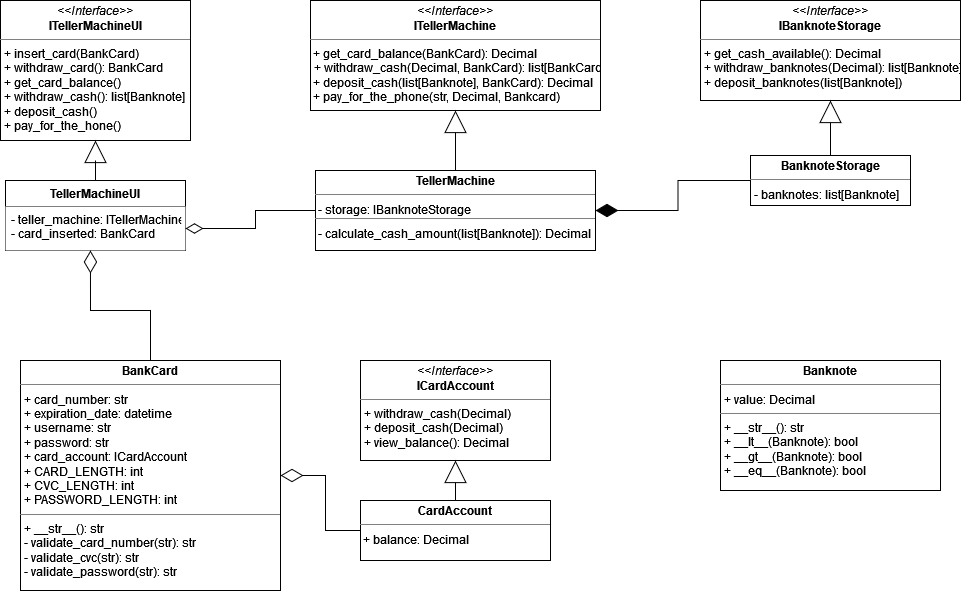

The diagram above was exported from draw.io. Its source (the exported page's mxGraphModel, read from the mxfile embedded in the PNG):
<mxGraphModel dx="2062" dy="1112" grid="1" gridSize="10" guides="1" tooltips="1" connect="1" arrows="1" fold="1" page="1" pageScale="1" pageWidth="1100" pageHeight="850" background="#ffffff" math="0" shadow="0">
  <root>
    <mxCell id="0" />
    <mxCell id="1" parent="0" />
    <mxCell id="vVXEo_HhD2VEnxMF9g89-7" value="&lt;p style=&quot;margin: 0px ; margin-top: 4px ; text-align: center&quot;&gt;&lt;i&gt;&amp;lt;&amp;lt;Interface&amp;gt;&amp;gt;&lt;/i&gt;&lt;br&gt;&lt;b&gt;&lt;span style=&quot;background-color: transparent&quot;&gt;ITellerMachineUI&lt;/span&gt;&lt;/b&gt;&lt;/p&gt;&lt;hr size=&quot;1&quot;&gt;&lt;p style=&quot;margin: 0px ; margin-left: 4px&quot;&gt;+ insert_card(BankCard) &lt;br&gt;+ withdraw_card(): BankCard&lt;/p&gt;&lt;p style=&quot;margin: 0px ; margin-left: 4px&quot;&gt;+ get_card_balance()&lt;/p&gt;&lt;p style=&quot;margin: 0px ; margin-left: 4px&quot;&gt;+ withdraw_cash(): list[Banknote]&lt;/p&gt;&lt;p style=&quot;margin: 0px ; margin-left: 4px&quot;&gt;+ deposit_cash()&lt;/p&gt;&lt;p style=&quot;margin: 0px ; margin-left: 4px&quot;&gt;+ pay_for_the_hone()&lt;br&gt;&lt;/p&gt;" style="verticalAlign=top;align=left;overflow=fill;fontSize=12;fontFamily=Helvetica;html=1;labelBackgroundColor=none;fontColor=#000000;" vertex="1" parent="1">
      <mxGeometry x="90" y="30" width="190" height="140" as="geometry" />
    </mxCell>
    <mxCell id="vVXEo_HhD2VEnxMF9g89-32" style="edgeStyle=orthogonalEdgeStyle;rounded=0;orthogonalLoop=1;jettySize=auto;html=1;entryX=0.5;entryY=1;entryDx=0;entryDy=0;fontColor=#000000;endArrow=block;endFill=0;endSize=20;" edge="1" parent="1" source="vVXEo_HhD2VEnxMF9g89-8" target="vVXEo_HhD2VEnxMF9g89-7">
      <mxGeometry relative="1" as="geometry" />
    </mxCell>
    <mxCell id="vVXEo_HhD2VEnxMF9g89-8" value="TellerMachineUI" style="swimlane;fontStyle=1;align=center;verticalAlign=top;childLayout=stackLayout;horizontal=1;startSize=26;horizontalStack=0;resizeParent=1;resizeParentMax=0;resizeLast=0;collapsible=1;marginBottom=0;labelBackgroundColor=none;fontColor=#000000;" vertex="1" parent="1">
      <mxGeometry x="95" y="210" width="180" height="70" as="geometry" />
    </mxCell>
    <mxCell id="vVXEo_HhD2VEnxMF9g89-9" value="- teller_machine: ITellerMachine&#10;- card_inserted: BankCard&#10;" style="text;align=left;verticalAlign=top;spacingLeft=4;spacingRight=4;overflow=hidden;rotatable=0;points=[[0,0.5],[1,0.5]];portConstraint=eastwest;labelBackgroundColor=#FFFFFF;fillColor=default;" vertex="1" parent="vVXEo_HhD2VEnxMF9g89-8">
      <mxGeometry y="26" width="180" height="44" as="geometry" />
    </mxCell>
    <mxCell id="vVXEo_HhD2VEnxMF9g89-14" value="&lt;p style=&quot;margin: 0px ; margin-top: 4px ; text-align: center&quot;&gt;&lt;i&gt;&amp;lt;&amp;lt;Interface&amp;gt;&amp;gt;&lt;/i&gt;&lt;br&gt;&lt;b&gt;ITellerMachine&lt;/b&gt;&lt;/p&gt;&lt;hr size=&quot;1&quot;&gt;&amp;nbsp;+ get_card_balance(BankCard): Decimal&lt;br&gt;&lt;p style=&quot;margin: 0px ; margin-left: 4px&quot;&gt;+ withdraw_cash(Decimal, BankCard): list[BankCard]&lt;/p&gt;&lt;div&gt;&amp;nbsp;+ deposit_cash(list[Banknote], BankCard): Decimal&lt;/div&gt;&lt;div&gt;&amp;nbsp;+ pay_for_the_phone(str, Decimal, Bankcard)&lt;br&gt;&lt;/div&gt;" style="verticalAlign=top;align=left;overflow=fill;fontSize=12;fontFamily=Helvetica;html=1;labelBackgroundColor=none;fontColor=#000000;" vertex="1" parent="1">
      <mxGeometry x="400" y="30" width="290" height="110" as="geometry" />
    </mxCell>
    <mxCell id="vVXEo_HhD2VEnxMF9g89-20" style="edgeStyle=orthogonalEdgeStyle;rounded=0;orthogonalLoop=1;jettySize=auto;html=1;entryX=1;entryY=0.5;entryDx=0;entryDy=0;fontColor=#000000;endArrow=diamondThin;endFill=0;endSize=15;" edge="1" parent="1" source="vVXEo_HhD2VEnxMF9g89-18" target="vVXEo_HhD2VEnxMF9g89-9">
      <mxGeometry relative="1" as="geometry" />
    </mxCell>
    <mxCell id="vVXEo_HhD2VEnxMF9g89-31" style="edgeStyle=orthogonalEdgeStyle;rounded=0;orthogonalLoop=1;jettySize=auto;html=1;entryX=0.5;entryY=1;entryDx=0;entryDy=0;fontColor=#000000;endArrow=block;endFill=0;endSize=20;" edge="1" parent="1" source="vVXEo_HhD2VEnxMF9g89-18" target="vVXEo_HhD2VEnxMF9g89-14">
      <mxGeometry relative="1" as="geometry" />
    </mxCell>
    <mxCell id="vVXEo_HhD2VEnxMF9g89-18" value="&lt;p style=&quot;margin: 0px ; margin-top: 4px ; text-align: center&quot;&gt;&lt;b&gt;TellerMachine&lt;/b&gt;&lt;/p&gt;&lt;hr size=&quot;1&quot;&gt;&lt;div style=&quot;height: 2px&quot;&gt;&amp;nbsp;- storage: IBanknoteStorage&lt;br&gt;&lt;/div&gt;&lt;div style=&quot;height: 2px&quot;&gt;&lt;br&gt;&lt;/div&gt;&lt;div style=&quot;height: 2px&quot;&gt;&lt;br&gt;&lt;/div&gt;&lt;div style=&quot;height: 2px&quot;&gt;&lt;br&gt;&lt;/div&gt;&lt;div style=&quot;height: 2px&quot;&gt;&lt;br&gt;&lt;/div&gt;&lt;hr size=&quot;1&quot;&gt;&lt;div style=&quot;height: 2px&quot;&gt;&amp;nbsp;- calculate_cash_amount(list[Banknote]): Decimal&lt;br&gt;&lt;/div&gt;" style="verticalAlign=top;align=left;overflow=fill;fontSize=12;fontFamily=Helvetica;html=1;labelBackgroundColor=none;fontColor=#000000;" vertex="1" parent="1">
      <mxGeometry x="405" y="200" width="280" height="80" as="geometry" />
    </mxCell>
    <mxCell id="vVXEo_HhD2VEnxMF9g89-22" value="&lt;p style=&quot;margin: 0px ; margin-top: 4px ; text-align: center&quot;&gt;&lt;i&gt;&amp;lt;&amp;lt;Interface&amp;gt;&amp;gt;&lt;/i&gt;&lt;br&gt;&lt;b&gt;IBanknoteStorage&lt;/b&gt;&lt;/p&gt;&lt;hr size=&quot;1&quot;&gt;&lt;p style=&quot;margin: 0px ; margin-left: 4px&quot;&gt;+ get_cash_available(): Decimal&lt;br&gt;+ withdraw_banknotes(Decimal): list[Banknote]&lt;/p&gt;&lt;p style=&quot;margin: 0px ; margin-left: 4px&quot;&gt;+ deposit_banknotes(list[Banknote])&lt;br&gt;&lt;/p&gt;" style="verticalAlign=top;align=left;overflow=fill;fontSize=12;fontFamily=Helvetica;html=1;labelBackgroundColor=none;fontColor=#000000;" vertex="1" parent="1">
      <mxGeometry x="790" y="30" width="260" height="100" as="geometry" />
    </mxCell>
    <mxCell id="vVXEo_HhD2VEnxMF9g89-29" style="edgeStyle=orthogonalEdgeStyle;rounded=0;orthogonalLoop=1;jettySize=auto;html=1;entryX=1;entryY=0.5;entryDx=0;entryDy=0;fontColor=#000000;endArrow=diamondThin;endFill=1;endSize=20;" edge="1" parent="1" source="vVXEo_HhD2VEnxMF9g89-26" target="vVXEo_HhD2VEnxMF9g89-18">
      <mxGeometry relative="1" as="geometry" />
    </mxCell>
    <mxCell id="vVXEo_HhD2VEnxMF9g89-30" style="edgeStyle=orthogonalEdgeStyle;rounded=0;orthogonalLoop=1;jettySize=auto;html=1;entryX=0.5;entryY=1;entryDx=0;entryDy=0;fontColor=#000000;endArrow=block;endFill=0;endSize=20;" edge="1" parent="1" source="vVXEo_HhD2VEnxMF9g89-26" target="vVXEo_HhD2VEnxMF9g89-22">
      <mxGeometry relative="1" as="geometry" />
    </mxCell>
    <mxCell id="vVXEo_HhD2VEnxMF9g89-26" value="&lt;p style=&quot;margin: 0px ; margin-top: 4px ; text-align: center&quot;&gt;&lt;b&gt;BanknoteStorage&lt;/b&gt;&lt;/p&gt;&lt;hr size=&quot;1&quot;&gt;&lt;p style=&quot;margin: 0px ; margin-left: 4px&quot;&gt;- banknotes: list[Banknote]&lt;br&gt;&lt;/p&gt;" style="verticalAlign=top;align=left;overflow=fill;fontSize=12;fontFamily=Helvetica;html=1;labelBackgroundColor=none;fontColor=#000000;" vertex="1" parent="1">
      <mxGeometry x="840" y="185" width="160" height="50" as="geometry" />
    </mxCell>
    <mxCell id="vVXEo_HhD2VEnxMF9g89-33" value="&lt;p style=&quot;margin: 0px ; margin-top: 4px ; text-align: center&quot;&gt;&lt;i&gt;&amp;lt;&amp;lt;Interface&amp;gt;&amp;gt;&lt;/i&gt;&lt;br&gt;&lt;b&gt;ICardAccount&lt;/b&gt;&lt;/p&gt;&lt;hr size=&quot;1&quot;&gt;&lt;p style=&quot;margin: 0px ; margin-left: 4px&quot;&gt;+ withdraw_cash(Decimal)&lt;br&gt;+ deposit_cash(Decimal)&lt;/p&gt;&lt;p style=&quot;margin: 0px ; margin-left: 4px&quot;&gt;+ view_balance(): Decimal&lt;br&gt;&lt;/p&gt;" style="verticalAlign=top;align=left;overflow=fill;fontSize=12;fontFamily=Helvetica;html=1;labelBackgroundColor=none;fontColor=#000000;" vertex="1" parent="1">
      <mxGeometry x="450" y="390" width="190" height="100" as="geometry" />
    </mxCell>
    <mxCell id="vVXEo_HhD2VEnxMF9g89-35" style="edgeStyle=orthogonalEdgeStyle;rounded=0;orthogonalLoop=1;jettySize=auto;html=1;exitX=0.5;exitY=0;exitDx=0;exitDy=0;entryX=0.5;entryY=1;entryDx=0;entryDy=0;fontColor=#000000;endArrow=block;endFill=0;endSize=20;" edge="1" parent="1" source="vVXEo_HhD2VEnxMF9g89-34" target="vVXEo_HhD2VEnxMF9g89-33">
      <mxGeometry relative="1" as="geometry" />
    </mxCell>
    <mxCell id="vVXEo_HhD2VEnxMF9g89-38" style="edgeStyle=orthogonalEdgeStyle;rounded=0;orthogonalLoop=1;jettySize=auto;html=1;entryX=1;entryY=0.5;entryDx=0;entryDy=0;fontColor=#000000;endArrow=diamondThin;endFill=0;endSize=20;" edge="1" parent="1" source="vVXEo_HhD2VEnxMF9g89-34" target="vVXEo_HhD2VEnxMF9g89-36">
      <mxGeometry relative="1" as="geometry" />
    </mxCell>
    <mxCell id="vVXEo_HhD2VEnxMF9g89-34" value="&lt;p style=&quot;margin: 0px ; margin-top: 4px ; text-align: center&quot;&gt;&lt;b&gt;CardAccount&lt;/b&gt;&lt;/p&gt;&lt;hr size=&quot;1&quot;&gt;&lt;div style=&quot;height: 2px&quot;&gt;&amp;nbsp;+ balance: Decimal&lt;br&gt;&lt;/div&gt;" style="verticalAlign=top;align=left;overflow=fill;fontSize=12;fontFamily=Helvetica;html=1;labelBackgroundColor=none;fontColor=#000000;" vertex="1" parent="1">
      <mxGeometry x="450" y="530" width="190" height="60" as="geometry" />
    </mxCell>
    <mxCell id="vVXEo_HhD2VEnxMF9g89-39" style="edgeStyle=orthogonalEdgeStyle;rounded=0;orthogonalLoop=1;jettySize=auto;html=1;entryX=0.472;entryY=1;entryDx=0;entryDy=0;entryPerimeter=0;fontColor=#000000;endArrow=diamondThin;endFill=0;endSize=20;" edge="1" parent="1" source="vVXEo_HhD2VEnxMF9g89-36" target="vVXEo_HhD2VEnxMF9g89-9">
      <mxGeometry relative="1" as="geometry" />
    </mxCell>
    <mxCell id="vVXEo_HhD2VEnxMF9g89-36" value="&lt;p style=&quot;margin: 0px ; margin-top: 4px ; text-align: center&quot;&gt;&lt;b&gt;BankCard&lt;/b&gt;&lt;br&gt;&lt;/p&gt;&lt;hr size=&quot;1&quot;&gt;&lt;p style=&quot;margin: 0px ; margin-left: 4px&quot;&gt;+ card_number: str&lt;/p&gt;&lt;p style=&quot;margin: 0px ; margin-left: 4px&quot;&gt;+ expiration_date: datetime&lt;/p&gt;&lt;p style=&quot;margin: 0px ; margin-left: 4px&quot;&gt;+ username: str&lt;/p&gt;&lt;p style=&quot;margin: 0px ; margin-left: 4px&quot;&gt;+ password: str&lt;/p&gt;&lt;p style=&quot;margin: 0px ; margin-left: 4px&quot;&gt;+ card_account: ICardAccount&lt;/p&gt;&lt;p style=&quot;margin: 0px ; margin-left: 4px&quot;&gt;+ CARD_LENGTH: int&lt;/p&gt;&lt;p style=&quot;margin: 0px ; margin-left: 4px&quot;&gt;+ CVC_LENGTH: int&lt;/p&gt;&lt;p style=&quot;margin: 0px ; margin-left: 4px&quot;&gt;+ PASSWORD_LENGTH: int&lt;br&gt;&lt;/p&gt;&lt;hr size=&quot;1&quot;&gt;&lt;p style=&quot;margin: 0px ; margin-left: 4px&quot;&gt;+ __str__(): str&lt;/p&gt;&lt;p style=&quot;margin: 0px ; margin-left: 4px&quot;&gt;- validate_card_number(str): str&lt;/p&gt;&lt;p style=&quot;margin: 0px ; margin-left: 4px&quot;&gt;- validate_cvc(str): str&lt;/p&gt;&lt;p style=&quot;margin: 0px ; margin-left: 4px&quot;&gt;- validate_password(str): str &lt;br&gt;&lt;/p&gt;" style="verticalAlign=top;align=left;overflow=fill;fontSize=12;fontFamily=Helvetica;html=1;labelBackgroundColor=none;fontColor=#000000;" vertex="1" parent="1">
      <mxGeometry x="110" y="390" width="260" height="230" as="geometry" />
    </mxCell>
    <mxCell id="vVXEo_HhD2VEnxMF9g89-40" value="&lt;p style=&quot;margin: 0px ; margin-top: 4px ; text-align: center&quot;&gt;&lt;b&gt;Banknote&lt;/b&gt;&lt;/p&gt;&lt;hr size=&quot;1&quot;&gt;&lt;p style=&quot;margin: 0px ; margin-left: 4px&quot;&gt;+ value: Decimal&lt;br&gt;&lt;/p&gt;&lt;hr size=&quot;1&quot;&gt;&lt;p style=&quot;margin: 0px ; margin-left: 4px&quot;&gt;+ __str__(): str&lt;/p&gt;&lt;p style=&quot;margin: 0px ; margin-left: 4px&quot;&gt;+ __lt__(Banknote): bool&lt;/p&gt;&lt;p style=&quot;margin: 0px ; margin-left: 4px&quot;&gt;+ __gt__(Banknote): bool&lt;/p&gt;&lt;p style=&quot;margin: 0px ; margin-left: 4px&quot;&gt;+ __eq__(Banknote): bool&lt;br&gt;&lt;/p&gt;" style="verticalAlign=top;align=left;overflow=fill;fontSize=12;fontFamily=Helvetica;html=1;labelBackgroundColor=none;fontColor=#000000;" vertex="1" parent="1">
      <mxGeometry x="810" y="390" width="220" height="130" as="geometry" />
    </mxCell>
  </root>
</mxGraphModel>